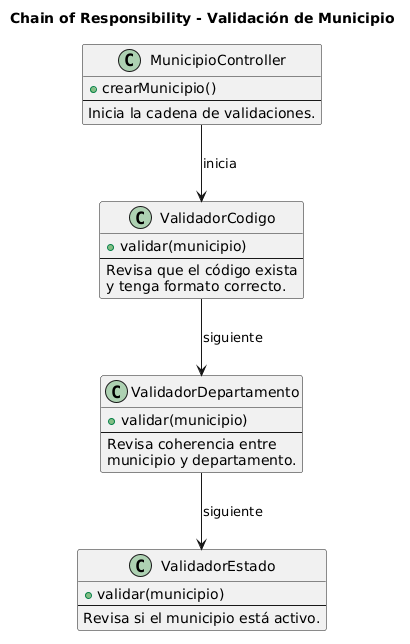

The diagram above was rendered by PlantUML. Its source (embedded in the PNG):
@startuml
title Chain of Responsibility - Validación de Municipio

class ValidadorCodigo {
  +validar(municipio)
  --
  Revisa que el código exista
  y tenga formato correcto.
}

class ValidadorDepartamento {
  +validar(municipio)
  --
  Revisa coherencia entre
  municipio y departamento.
}

class ValidadorEstado {
  +validar(municipio)
  --
  Revisa si el municipio está activo.
}

class MunicipioController {
  +crearMunicipio()
  --
  Inicia la cadena de validaciones.
}

MunicipioController --> ValidadorCodigo : inicia
ValidadorCodigo --> ValidadorDepartamento : siguiente
ValidadorDepartamento --> ValidadorEstado : siguiente
@enduml